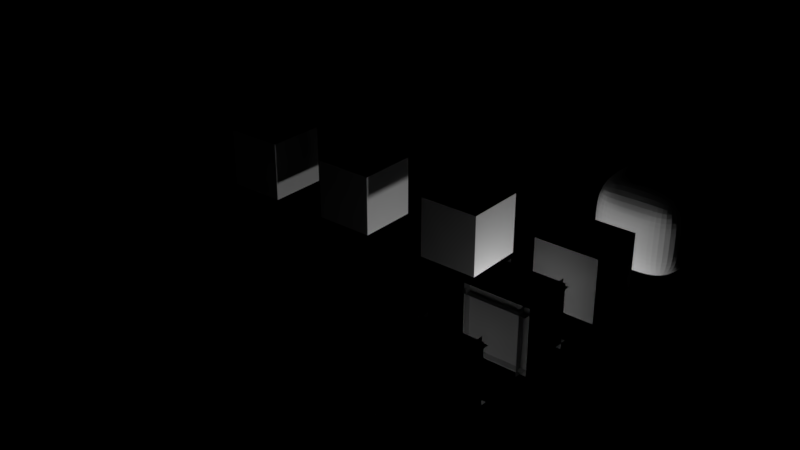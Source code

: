 # Source: colliders.blend  (saved by Blender 2.78.0; exported with 4.5.12 LTS)
import bpy
from mathutils import Matrix  # noqa: F401  (used for matrix-valued properties, if any)

bpy.ops.wm.read_factory_settings(use_empty=True)
scene = bpy.context.scene
scene.name = 'Scene'

# ---- collections
col_collection_1 = bpy.data.collections.new('Collection 1'); scene.collection.children.link(col_collection_1)
col_collection_1.hide_render = True
col_collection_1.hide_viewport = True
col_collection_2 = bpy.data.collections.new('Collection 2'); scene.collection.children.link(col_collection_2)
col_collection_2.hide_render = True
col_collection_2.hide_viewport = True
col_collection_3 = bpy.data.collections.new('Collection 3'); scene.collection.children.link(col_collection_3)
col_collection_3.hide_render = True
col_collection_3.hide_viewport = True
col_collection_4 = bpy.data.collections.new('Collection 4'); scene.collection.children.link(col_collection_4)
col_collection_5 = bpy.data.collections.new('Collection 5'); scene.collection.children.link(col_collection_5)
col_collection_5.hide_render = True
col_collection_5.hide_viewport = True
col_collection_6 = bpy.data.collections.new('Collection 6'); scene.collection.children.link(col_collection_6)
col_collection_6.hide_render = True
col_collection_6.hide_viewport = True

# ---- materials (node trees are filled in below, after node groups)
mat_material = bpy.data.materials.new('Material')
mat_material.alpha_threshold = 0.0
mat_material.use_transparent_shadow = False
mat_material.roughness = 0.5
mat_material.line_color = (0.0, 0.0, 0.0, 1.0)

# ---- material node trees

# ---- world
world_world = bpy.data.worlds.new('World'); scene.world = world_world
world_world.color = (0.0, 0.0, 0.0)
world_world.use_sun_shadow = False
world_world.sun_shadow_jitter_overblur = 0.0
world_world.cycles.sampling_method = 'MANUAL'

# ---- lights
light_point = bpy.data.lights.new('Point', 'POINT')
light_point.transmission_factor = 0.0
light_point.energy = 100.0
light_point.shadow_buffer_clip_start = 0.5
light_point.shadow_soft_size = 0.1
light_point.shadow_maximum_resolution = 0.006
light_point.use_absolute_resolution = True

# ---- meshes
me_cube = bpy.data.meshes.new('Cube')
me_cube.from_pydata([(1.5, 0.0, -0.5), (1.5, 0.0, 1.5), (-0.5, 0.0, 1.5), (-0.5, 0.0, -0.5), (1.0, 1.0, 2.682e-07), (1.0, 1.0, 1.0), (-2.384e-07, 1.0, 1.0), (2.98e-08, 1.0, 0.0)], [], [(0, 1, 2, 3), (4, 7, 6, 5), (0, 4, 5, 1), (1, 5, 6, 2), (2, 6, 7, 3), (4, 0, 3, 7)])
me_cube.materials.append(mat_material)
me_cube.use_remesh_preserve_volume = False
me_cube.use_remesh_preserve_attributes = False
me_cube.use_mirror_vertex_groups = False
me_cube.update()
me_cube_003 = bpy.data.meshes.new('Cube.003')
me_cube_003.from_pydata([(1.5, 1.0, 1.5), (1.5, 1.0, -0.5), (-0.5, 1.0, -0.5), (-0.5, 1.0, 1.5), (1.5, 0.0, 1.5), (1.5, 0.0, -0.5), (-0.5, 0.0, -0.5), (-0.5, 0.0, 1.5)], [], [(0, 1, 2, 3), (4, 7, 6, 5), (0, 4, 5, 1), (1, 5, 6, 2), (2, 6, 7, 3), (4, 0, 3, 7)])
me_cube_003.materials.append(mat_material)
me_cube_003.use_remesh_preserve_volume = False
me_cube_003.use_remesh_preserve_attributes = False
me_cube_003.use_mirror_vertex_groups = False
me_cube_003.update()
me_cube_001 = bpy.data.meshes.new('Cube.001')
me_cube_001.from_pydata([(1.5, 0.6067, 1.5), (1.5, 0.6067, -0.5), (1.5, -0.6933, 1.5), (1.5, -0.6933, -0.5), (-0.5, 0.6067, 1.5), (-0.5, 0.6067, -0.5), (-0.5, -0.6933, 1.5), (-0.5, -0.6933, -0.5)], [], [(5, 1, 3, 7), (7, 6, 4, 5), (0, 4, 6, 2), (1, 0, 2, 3), (5, 4, 0, 1), (3, 2, 6, 7)])
me_cube_001.materials.append(mat_material)
me_cube_001.use_remesh_preserve_volume = False
me_cube_001.use_remesh_preserve_attributes = False
me_cube_001.use_mirror_vertex_groups = False
me_cube_001.update()
me_cube_015 = bpy.data.meshes.new('Cube.015')
me_cube_015.from_pydata([(0.0, 0.0, 0.0), (0.0, 0.0, 1.0), (0.0, 1.0, 0.0), (0.0, 1.0, 1.0), (1.0, 0.0, 0.0), (1.0, 0.0, 1.0), (1.0, 1.0, 0.0), (1.0, 1.0, 1.0)], [], [(0, 1, 3, 2), (2, 3, 7, 6), (6, 7, 5, 4), (4, 5, 1, 0), (2, 6, 4, 0), (7, 3, 1, 5)])
_uv = me_cube_015.uv_layers.new(name='UVMap')
_uv.uv.foreach_set('vector', [0.0002993, 0.8753, 0.0002993, 0.9372, 0.0622, 0.9372, 0.0622, 0.8753, 0.0002993, 0.8753, 0.0002993, 0.9372, 0.0622, 0.9372, 0.0622, 0.8753, 0.0622, 0.8753, 0.0622, 0.9372, 0.0002993, 0.9372, 0.0002993, 0.8753, 0.0622, 0.8753, 0.0622, 0.9372, 0.0002993, 0.9372, 0.0002993, 0.8753, 0.0002993, 0.9372, 0.0622, 0.9372, 0.0622, 0.8753, 0.0002993, 0.8753, 0.0622, 0.9372, 0.0002993, 0.9372, 0.0002993, 0.8753, 0.0622, 0.8753])
me_cube_015.use_remesh_preserve_volume = False
me_cube_015.use_remesh_preserve_attributes = False
me_cube_015.use_mirror_vertex_groups = False
me_cube_015.update()
me_cube_014 = bpy.data.meshes.new('Cube.014')
me_cube_014.from_pydata([(0.0, 0.0, 0.0), (0.0, 0.0, 1.0), (0.0, 1.0, 0.0), (0.0, 1.0, 1.0), (1.0, 0.0, 0.0), (1.0, 0.0, 1.0), (1.0, 1.0, 0.0), (1.0, 1.0, 1.0)], [], [(0, 1, 3, 2), (2, 3, 7, 6), (6, 7, 5, 4), (4, 5, 1, 0), (2, 6, 4, 0), (7, 3, 1, 5)])
_uv = me_cube_014.uv_layers.new(name='UVMap')
_uv.uv.foreach_set('vector', [0.0628, 0.8753, 0.0628, 0.9372, 0.1247, 0.9372, 0.1247, 0.8753, 0.0628, 0.8753, 0.0628, 0.9372, 0.1247, 0.9372, 0.1247, 0.8753, 0.1247, 0.8753, 0.1247, 0.9372, 0.0628, 0.9372, 0.0628, 0.8753, 0.1247, 0.8753, 0.1247, 0.9372, 0.0628, 0.9372, 0.0628, 0.8753, 0.0628, 0.9372, 0.1247, 0.9372, 0.1247, 0.8753, 0.0628, 0.8753, 0.1247, 0.9372, 0.0628, 0.9372, 0.0628, 0.8753, 0.1247, 0.8753])
me_cube_014.use_remesh_preserve_volume = False
me_cube_014.use_remesh_preserve_attributes = False
me_cube_014.use_mirror_vertex_groups = False
me_cube_014.update()
me_cube_013 = bpy.data.meshes.new('Cube.013')
me_cube_013.from_pydata([(0.0, 0.0, 0.0), (0.0, 0.0, 1.0), (0.0, 1.0, 0.0), (0.0, 1.0, 1.0), (1.0, 0.0, 0.0), (1.0, 0.0, 1.0), (1.0, 1.0, 0.0), (1.0, 1.0, 1.0)], [], [(0, 1, 3, 2), (2, 3, 7, 6), (6, 7, 5, 4), (4, 5, 1, 0), (2, 6, 4, 0), (7, 3, 1, 5)])
_uv = me_cube_013.uv_layers.new(name='UVMap')
_uv.uv.foreach_set('vector', [0.0628, 0.9378, 0.0628, 0.9997, 0.1247, 0.9997, 0.1247, 0.9378, 0.0628, 0.9378, 0.0628, 0.9997, 0.1247, 0.9997, 0.1247, 0.9378, 0.1247, 0.9378, 0.1247, 0.9997, 0.0628, 0.9997, 0.0628, 0.9378, 0.1247, 0.9378, 0.1247, 0.9997, 0.0628, 0.9997, 0.0628, 0.9378, 0.0628, 0.9997, 0.1247, 0.9997, 0.1247, 0.9378, 0.0628, 0.9378, 0.1247, 0.9997, 0.0628, 0.9997, 0.0628, 0.9378, 0.1247, 0.9378])
me_cube_013.use_remesh_preserve_volume = False
me_cube_013.use_remesh_preserve_attributes = False
me_cube_013.use_mirror_vertex_groups = False
me_cube_013.update()
me_cube_009 = bpy.data.meshes.new('Cube.009')
me_cube_009.from_pydata([(-1.332, -1.332, -1.332), (-1.332, -1.332, 1.332), (-1.332, 1.332, -1.332), (-1.332, 1.332, 1.332), (1.332, -1.332, -1.332), (1.332, -1.332, 1.332), (1.332, 1.332, -1.332), (1.332, 1.332, 1.332)], [], [(0, 1, 3, 2), (2, 3, 7, 6), (6, 7, 5, 4), (4, 5, 1, 0), (2, 6, 4, 0), (7, 3, 1, 5)])
_k = {(0, 2): 0.29804, (0, 1): 0.29804, (1, 3): 0.29804, (2, 3): 0.29804, (2, 6): 0.29804, (3, 7): 0.29804, (6, 7): 0.29804, (4, 6): 0.29804, (5, 7): 0.29804, (4, 5): 0.29804, (0, 4): 0.29804, (1, 5): 0.29804}
me_cube_009.attributes.new('crease_edge', 'FLOAT', 'EDGE').data.foreach_set('value', [_k.get((min(e.vertices), max(e.vertices)), 0.0) for e in me_cube_009.edges])
me_cube_009.use_remesh_preserve_volume = False
me_cube_009.use_remesh_preserve_attributes = False
me_cube_009.use_mirror_vertex_groups = False
me_cube_009.update()
me_cube_008 = bpy.data.meshes.new('Cube.008')
me_cube_008.from_pydata([(0.09335, -0.0005, -0.0005), (0.09335, -0.0005, 1.0), (0.09335, 1.0, 1.0), (0.09335, 1.0, -0.0005), (-0.0005, 0.9067, -0.0005), (-0.0005, 0.9067, 1.0), (1.0, 0.9067, 1.0), (1.0, 0.9067, -0.0005), (0.9067, 1.0, -0.0005), (0.9067, 1.0, 1.0), (0.9067, -0.0005, 1.0), (0.9067, -0.0005, -0.0005), (1.0, 0.09335, -0.0005), (1.0, 0.09335, 1.0), (-0.0005, 0.09335, 1.0), (-0.0005, 0.09335, -0.0005), (-0.0005, 1.0, 0.09335), (1.0, 1.0, 0.09335), (1.0, -0.0005, 0.09335), (-0.0005, -0.0005, 0.09335), (1.0, 1.0, 0.9067), (-0.0005, 1.0, 0.9067), (-0.0005, -0.0005, 0.9067), (1.0, -0.0005, 0.9067)], [], [(0, 1, 2, 3), (4, 5, 6, 7), (8, 9, 10, 11), (12, 13, 14, 15), (16, 17, 18, 19), (20, 21, 22, 23)])
_uv = me_cube_008.uv_layers.new(name='UVMap')
_uv.uv.foreach_set('vector', [0.125, 4.709e-05, 0.25, 4.709e-05, 0.25, 1.0, 0.125, 1.0, 0.625, 5.472e-05, 0.75, 5.472e-05, 0.75, 1.0, 0.625, 1.0, 0.375, 5.472e-05, 0.5, 5.472e-05, 0.5, 1.0, 0.375, 1.0, 0.5, 5.472e-05, 0.625, 5.472e-05, 0.625, 1.0, 0.5, 1.0, 0.25, 5.472e-05, 0.375, 5.472e-05, 0.375, 1.0, 0.25, 1.0, 7.182e-06, 5.472e-05, 0.125, 5.472e-05, 0.125, 1.0, 7.182e-06, 1.0])
me_cube_008.use_remesh_preserve_volume = False
me_cube_008.use_remesh_preserve_attributes = False
me_cube_008.use_mirror_vertex_groups = False
me_cube_008.update()
me_cube_007 = bpy.data.meshes.new('Cube.007')
me_cube_007.from_pydata([(0.09335, -0.0005, -0.0005), (0.09335, -0.0005, 1.0), (0.09335, 1.0, 1.0), (0.09335, 1.0, -0.0005), (-0.0005, 0.9067, -0.0005), (-0.0005, 0.9067, 1.0), (1.0, 0.9067, 1.0), (1.0, 0.9067, -0.0005), (0.9067, 1.0, -0.0005), (0.9067, 1.0, 1.0), (0.9067, -0.0005, 1.0), (0.9067, -0.0005, -0.0005), (1.0, 0.09335, -0.0005), (1.0, 0.09335, 1.0), (-0.0005, 0.09335, 1.0), (-0.0005, 0.09335, -0.0005), (-0.0005, 1.0, 0.09335), (1.0, 1.0, 0.09335), (1.0, -0.0005, 0.09335), (-0.0005, -0.0005, 0.09335), (1.0, 1.0, 0.9067), (-0.0005, 1.0, 0.9067), (-0.0005, -0.0005, 0.9067), (1.0, -0.0005, 0.9067)], [], [(0, 1, 2, 3), (4, 5, 6, 7), (8, 9, 10, 11), (12, 13, 14, 15), (16, 17, 18, 19), (20, 21, 22, 23)])
_uv = me_cube_007.uv_layers.new(name='UVMap')
_uv.uv.foreach_set('vector', [0.06258, 0.9688, 0.09367, 0.9688, 0.09367, 0.9999, 0.06258, 0.9999, 0.06258, 0.9688, 0.09367, 0.9688, 0.09367, 0.9999, 0.06258, 0.9999, 0.06258, 0.9688, 0.09367, 0.9688, 0.09367, 0.9999, 0.06258, 0.9999, 0.06258, 0.9688, 0.09367, 0.9688, 0.09367, 0.9999, 0.06258, 0.9999, 0.06258, 0.9688, 0.09367, 0.9688, 0.09367, 0.9999, 0.06258, 0.9999, 0.06258, 0.9688, 0.09367, 0.9688, 0.09367, 0.9999, 0.06258, 0.9999])
me_cube_007.use_remesh_preserve_volume = False
me_cube_007.use_remesh_preserve_attributes = False
me_cube_007.use_mirror_vertex_groups = False
me_cube_007.update()
me_cube_006 = bpy.data.meshes.new('Cube.006')
me_cube_006.from_pydata([(0.09335, -0.0005, -0.0005), (0.09335, -0.0005, 1.0), (0.09335, 1.0, 1.0), (0.09335, 1.0, -0.0005), (-0.0005, 0.9067, -0.0005), (-0.0005, 0.9067, 1.0), (1.0, 0.9067, 1.0), (1.0, 0.9067, -0.0005), (0.9067, 1.0, -0.0005), (0.9067, 1.0, 1.0), (0.9067, -0.0005, 1.0), (0.9067, -0.0005, -0.0005), (1.0, 0.09335, -0.0005), (1.0, 0.09335, 1.0), (-0.0005, 0.09335, 1.0), (-0.0005, 0.09335, -0.0005), (-0.0005, 1.0, 0.09335), (1.0, 1.0, 0.09335), (1.0, -0.0005, 0.09335), (-0.0005, -0.0005, 0.09335), (1.0, 1.0, 0.9067), (-0.0005, 1.0, 0.9067), (-0.0005, -0.0005, 0.9067), (1.0, -0.0005, 0.9067)], [], [(0, 1, 2, 3), (4, 5, 6, 7), (8, 9, 10, 11), (12, 13, 14, 15), (16, 17, 18, 19), (20, 21, 22, 23)])
_uv = me_cube_006.uv_layers.new(name='UVMap')
_uv.uv.foreach_set('vector', [0.03133, 0.9688, 0.06242, 0.9688, 0.06242, 0.9999, 0.03133, 0.9999, 0.03133, 0.9688, 0.06242, 0.9688, 0.06242, 0.9999, 0.03133, 0.9999, 0.03133, 0.9688, 0.06242, 0.9688, 0.06242, 0.9999, 0.03133, 0.9999, 0.03133, 0.9688, 0.06242, 0.9688, 0.06242, 0.9999, 0.03133, 0.9999, 0.03133, 0.9688, 0.06242, 0.9688, 0.06242, 0.9999, 0.03133, 0.9999, 0.03133, 0.9688, 0.06242, 0.9688, 0.06242, 0.9999, 0.03133, 0.9999])
me_cube_006.use_remesh_preserve_volume = False
me_cube_006.use_remesh_preserve_attributes = False
me_cube_006.use_mirror_vertex_groups = False
me_cube_006.update()
me_cube_002 = bpy.data.meshes.new('Cube.002')
me_cube_002.from_pydata([(0.0, 0.0, 0.0), (0.0, 0.0, 1.0), (0.0, 1.0, 0.0), (0.0, 1.0, 1.0), (1.0, 0.0, 0.0), (1.0, 0.0, 1.0), (1.0, 1.0, 0.0), (1.0, 1.0, 1.0)], [], [(0, 1, 3, 2), (2, 3, 7, 6), (6, 7, 5, 4), (4, 5, 1, 0), (2, 6, 4, 0), (7, 3, 1, 5)])
_uv = me_cube_002.uv_layers.new(name='UVMap')
_uv.uv.foreach_set('vector', [0.0002993, 0.9378, 0.0002993, 0.9997, 0.0622, 0.9997, 0.0622, 0.9378, 0.0002993, 0.9378, 0.0002993, 0.9997, 0.0622, 0.9997, 0.0622, 0.9378, 0.0622, 0.9378, 0.0622, 0.9997, 0.0002993, 0.9997, 0.0002993, 0.9378, 0.0622, 0.9378, 0.0622, 0.9997, 0.0002993, 0.9997, 0.0002993, 0.9378, 0.0002993, 0.9997, 0.0622, 0.9997, 0.0622, 0.9378, 0.0002993, 0.9378, 0.0622, 0.9997, 0.0002993, 0.9997, 0.0002993, 0.9378, 0.0622, 0.9378])
me_cube_002.use_remesh_preserve_volume = False
me_cube_002.use_remesh_preserve_attributes = False
me_cube_002.use_mirror_vertex_groups = False
me_cube_002.update()
me_cube_004 = bpy.data.meshes.new('Cube.004')
me_cube_004.from_pydata([(-0.1, -0.7, -0.1), (-0.1, -0.7, 1.1), (-0.1, 1.7, -0.1), (-0.1, 1.7, 1.1), (1.1, -0.7, -0.1), (1.1, -0.7, 1.1), (1.1, 1.7, -0.1), (1.1, 1.7, 1.1)], [], [(0, 1, 3, 2), (2, 3, 7, 6), (6, 7, 5, 4), (4, 5, 1, 0), (2, 6, 4, 0), (7, 3, 1, 5)])
me_cube_004.use_remesh_preserve_volume = False
me_cube_004.use_remesh_preserve_attributes = False
me_cube_004.use_mirror_vertex_groups = False
me_cube_004.update()
me_cube_005 = bpy.data.meshes.new('Cube.005')
me_cube_005.from_pydata([(0.0, 0.0, 0.0), (0.0, 0.0, 1.0), (0.0, 1.0, 0.0), (0.0, 1.0, 1.0), (1.0, 0.0, 0.0), (1.0, 0.0, 1.0), (1.0, 1.0, 0.0), (1.0, 1.0, 1.0)], [], [(0, 1, 3, 2), (2, 3, 7, 6), (6, 7, 5, 4), (4, 5, 1, 0), (2, 6, 4, 0), (7, 3, 1, 5)])
_uv = me_cube_005.uv_layers.new(name='UVMap')
_uv.uv.foreach_set('vector', [0.0, 0.0, 1.0, 0.0, 1.0, 1.0, 0.0, 1.0, 0.0, 0.0, 1.0, 0.0, 1.0, 1.0, 0.0, 1.0, 0.0, 0.0, 1.0, 0.0, 1.0, 1.0, 0.0, 1.0, 0.0, 0.0, 1.0, 0.0, 1.0, 1.0, 0.0, 1.0, 0.0, 0.0, 1.0, 0.0, 1.0, 1.0, 0.0, 1.0, 0.0, 0.0, 1.0, 0.0, 1.0, 1.0, 0.0, 1.0])
me_cube_005.use_remesh_preserve_volume = False
me_cube_005.use_remesh_preserve_attributes = False
me_cube_005.use_mirror_vertex_groups = False
me_cube_005.update()

# ---- objects
ob_cube = bpy.data.objects.new('Cube', me_cube)
ob_cube_001 = bpy.data.objects.new('Cube.001', me_cube_003)
ob_cube_002 = bpy.data.objects.new('Cube.002', me_cube_001)
ob_stone1_003 = bpy.data.objects.new('Stone1.003', me_cube_015)
ob_stone1_002 = bpy.data.objects.new('Stone1.002', me_cube_014)
ob_stone1_001 = bpy.data.objects.new('Stone1.001', me_cube_013)
ob_cube_007 = bpy.data.objects.new('Cube.007', me_cube_009)
ob_point = bpy.data.objects.new('Point', light_point)
ob_cube_006 = bpy.data.objects.new('Cube.006', me_cube_008)
ob_block3 = bpy.data.objects.new('Block3', me_cube_007)
ob_block2 = bpy.data.objects.new('Block2', me_cube_006)
ob_stone1 = bpy.data.objects.new('Stone1', me_cube_002)
ob_cube_004 = bpy.data.objects.new('Cube.004', me_cube_004)
ob_cube_005 = bpy.data.objects.new('Cube.005', me_cube_005)

# ---- transforms, parenting, visibility, modifiers, constraints
ob_cube.location = (0.0, 0.0, 0.0)
ob_cube.lock_rotations_4d = False
ob_cube.empty_display_type = 'ARROWS'
ob_cube.lineart.crease_threshold = 0.0
ob_cube_001.location = (0.0, 0.0, 0.0)
ob_cube_001.lock_rotations_4d = False
ob_cube_001.empty_display_type = 'ARROWS'
ob_cube_001.lineart.crease_threshold = 0.0
ob_cube_002.location = (0.0, 0.0, 0.0)
ob_cube_002.lock_rotations_4d = False
ob_cube_002.empty_display_type = 'ARROWS'
ob_cube_002.lineart.crease_threshold = 0.0
ob_stone1_003.location = (-6.074, 0.0, 0.0)
ob_stone1_003.lineart.crease_threshold = 0.0
ob_stone1_002.location = (-4.074, 0.0, 0.0)
ob_stone1_002.lineart.crease_threshold = 0.0
ob_stone1_001.location = (-2.0, 0.0, 0.0)
ob_stone1_001.lineart.crease_threshold = 0.0
ob_cube_007.location = (0.5, 2.5, 0.5)
ob_cube_007.scale = (0.5, 0.5, 0.5)
ob_cube_007.lineart.crease_threshold = 0.0
_m = ob_cube_007.modifiers.new('Subsurf', 'SUBSURF')
_m.uv_smooth = 'PRESERVE_CORNERS'
_m.levels = 4
_m.render_levels = 4
_m.show_only_control_edges = False
_m = ob_cube_007.modifiers.new('Subsurf.001', 'SUBSURF')
_m.show_render = False
_m.uv_smooth = 'PRESERVE_CORNERS'
_m.quality = 0
_m.levels = 0
_m.render_levels = 0
_m.show_only_control_edges = False
_m.use_creases = False
_m = ob_cube_007.modifiers.new('Displace', 'DISPLACE')
_m.mid_level = 0.0
_m.strength = 0.13
_m = ob_cube_007.modifiers.new('Displace.001', 'DISPLACE')
_m.strength = 0.16
ob_point.location = (0.0, 0.0, -1.198)
ob_point.lineart.crease_threshold = 0.0
ob_cube_006.location = (0.0, 2.0, 0.0)
ob_cube_006.lineart.crease_threshold = 0.0
ob_block3.location = (0.0, -3.474, 0.0)
ob_block3.lineart.crease_threshold = 0.0
ob_block2.location = (0.0, -1.707, 0.0)
ob_block2.lineart.crease_threshold = 0.0
ob_stone1.location = (0.0, 0.0, 0.0)
ob_stone1.lineart.crease_threshold = 0.0
ob_cube_004.location = (0.0, 0.0, 0.0)
ob_cube_004.lineart.crease_threshold = 0.0
ob_cube_005.location = (0.0, 0.0, 0.0)
ob_cube_005.lineart.crease_threshold = 0.0

# ---- collection membership
col_collection_1.objects.link(ob_cube)
col_collection_2.objects.link(ob_cube_001)
col_collection_3.objects.link(ob_cube_002)
col_collection_4.objects.link(ob_stone1_003)
col_collection_4.objects.link(ob_stone1_002)
col_collection_4.objects.link(ob_stone1_001)
col_collection_4.objects.link(ob_cube_007)
col_collection_4.objects.link(ob_point)
col_collection_4.objects.link(ob_cube_006)
col_collection_4.objects.link(ob_block3)
col_collection_4.objects.link(ob_block2)
col_collection_4.objects.link(ob_stone1)
col_collection_5.objects.link(ob_cube_004)
col_collection_6.objects.link(ob_cube_005)

# ---- scene / render settings (as saved in the file)
scene.frame_start = 1; scene.frame_end = 250; scene.frame_set(3)
scene.render.engine = 'BLENDER_EEVEE_NEXT'
scene.render.dither_intensity = 0.0
scene.render.use_bake_selected_to_active = True
scene.render.bake_margin = 1
scene.cycles.use_denoising = False
scene.cycles.samples = 128
scene.cycles.sampling_pattern = 'TABULATED_SOBOL'
scene.cycles.light_sampling_threshold = 0.0
scene.cycles.use_adaptive_sampling = False
scene.cycles.use_light_tree = False
scene.cycles.blur_glossy = 0.0
scene.cycles.sample_clamp_indirect = 0.0
scene.view_settings.view_transform = 'Standard'
bpy.context.view_layer.update()

# ---- added for rendering (the .blend has no active camera): camera
cam_auto = bpy.data.cameras.new('AutoCamera')
cam_auto.lens = 50.0
cam_auto.sensor_width = 36.0
cam_auto.clip_end = 1000.0
ob_auto_camera = bpy.data.objects.new('AutoCamera', cam_auto)
scene.collection.objects.link(ob_auto_camera)
ob_auto_camera.location = (7.22123, -11.559, 8.10661)
ob_auto_camera.rotation_euler = (1.09748, -7.21219e-08, 0.694738)
scene.camera = ob_auto_camera
bpy.context.view_layer.update()

